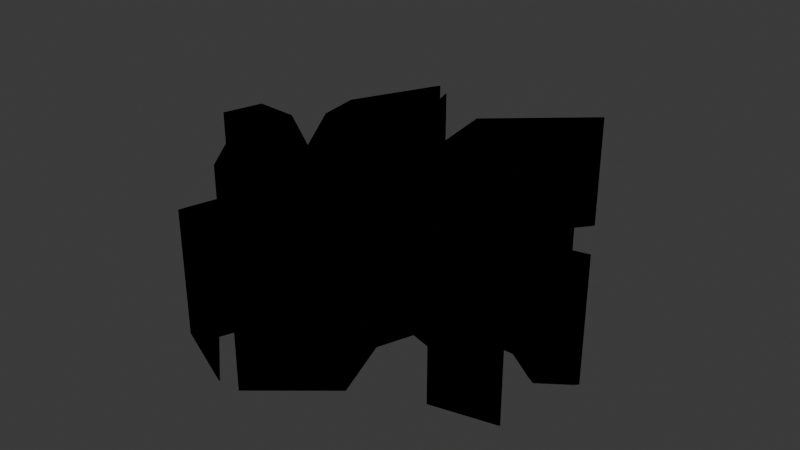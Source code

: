 # Source: GroundCrack.blend  (saved by Blender 4.4.32; exported with 4.5.12 LTS)
import bpy
from mathutils import Matrix  # noqa: F401  (used for matrix-valued properties, if any)

bpy.ops.wm.read_factory_settings(use_empty=True)
scene = bpy.context.scene
scene.name = 'Scene'

# ---- collections
col_grieta_svg = bpy.data.collections.new('Grieta.svg'); scene.collection.children.link(col_grieta_svg)

# ---- materials (node trees are filled in below, after node groups)
mat_svgmat_001 = bpy.data.materials.new('SVGMat.001')
mat_svgmat_001.diffuse_color = (0.0, 0.0, 0.0, 1.0)

# ---- material node trees

# ---- world
world_world = bpy.data.worlds.new('World'); scene.world = world_world
world_world.use_nodes = True; world_world.node_tree.nodes.clear()
_N = world_world.node_tree.nodes; _L = world_world.node_tree.links
n0 = _N.new('ShaderNodeOutputWorld'); n0.name = 'World Output'; n0.location = (300, 300)
n1 = _N.new('ShaderNodeBackground'); n1.name = 'Background'; n1.location = (10, 300)
n1.inputs[0].default_value = (0.05088, 0.05088, 0.05088, 1.0)
_L.new(n1.outputs[0], n0.inputs[0])
n0.is_active_output = True
world_world.color = (0.05088, 0.05088, 0.05088)
world_world.sun_shadow_jitter_overblur = 0.0

# ---- meshes
me_curve_002 = bpy.data.meshes.new('Curve.002')
me_curve_002.from_pydata([(0.01723, 0.05364, 0.0), (-0.004604, 0.03468, 0.0), (-0.002254, 0.0204, 0.0), (-0.002067, 0.01856, 0.0), (-0.009497, 0.01403, 0.0), (-0.01331, 0.0287, 0.0), (-0.02024, 0.04328, 0.0), (-0.02023, 0.04275, 0.0), (-0.01563, 0.02795, 0.0), (-0.01601, 0.01037, 0.0), (-0.0254, 0.01355, 0.0), (-0.0296, 0.02715, 0.0), (-0.02481, 0.04661, 0.0), (-0.02559, 0.04538, 0.0), (-0.0354, 0.02517, 0.0), (-0.0339, 0.01464, 0.0), (-0.02894, 0.006636, 0.0), (-0.0239, -0.001534, 0.0), (-0.03922, 0.008817, 0.0), (-0.05023, 0.009599, 0.0), (-0.05296, -0.0001509, 0.0), (-0.05254, 0.0003119, 0.0), (-0.04893, 0.00611, 0.0), (-0.04036, 0.005178, 0.0), (-0.03651, 0.00248, 0.0), (-0.02567, -0.005603, 0.0), (-0.0317, -0.01551, 0.0), (-0.04224, -0.006373, 0.0), (-0.04319, -0.005763, 0.0), (-0.0317, -0.02185, 0.0), (-0.03168, -0.02172, 0.0), (-0.01975, -0.01067, 0.0), (-0.01433, -0.01516, 0.0), (-0.01382, -0.01578, 0.0), (-0.02011, -0.03753, 0.0), (-0.02085, -0.04052, 0.0), (-0.00354, -0.04816, 0.0), (-0.003541, -0.04795, 0.0), (-0.01525, -0.03771, 0.0), (-0.009657, -0.02349, 0.0), (-0.007402, -0.01805, 0.0), (-0.00372, -0.03044, 0.0), (0.001184, -0.01641, 0.0), (0.01177, -0.03466, 0.0), (0.01061, -0.03637, 0.0), (0.001686, -0.0479, 0.0), (0.01741, -0.03504, 0.0), (0.0121, -0.02012, 0.0), (0.01503, -0.01195, 0.0), (0.02884, -0.0161, 0.0), (0.03046, -0.02288, 0.0), (0.03187, -0.02855, 0.0), (0.04631, -0.02528, 0.0), (0.03576, -0.02367, 0.0), (0.03525, -0.02258, 0.0), (0.03236, -0.0136, 0.0), (0.02079, -0.005876, 0.0), (0.01879, -0.004342, 0.0), (0.03472, -0.004683, 0.0), (0.04152, -0.009308, 0.0), (0.0434, -0.01042, 0.0), (0.04967, -0.006018, 0.0), (0.05052, -0.005183, 0.0), (0.0435, -0.006659, 0.0), (0.03619, -0.0008754, 0.0), (0.01695, 0.0005507, 0.0), (0.02004, 0.00182, 0.0), (0.03401, 0.007001, 0.0), (0.04125, 0.003852, 0.0), (0.04135, 0.004012, 0.0), (0.039, 0.007125, 0.0), (0.03671, 0.01008, 0.0), (0.01494, 0.008755, 0.0), (0.02358, 0.01833, 0.0), (0.02195, 0.02402, 0.0), (0.01723, 0.03933, 0.0), (0.01703, 0.03931, 0.0), (0.01713, 0.01999, 0.0), (0.007041, 0.01609, 0.0), (0.002476, 0.03476, 0.0), (0.01721, 0.05307, 0.0), (0.01796, 0.05416, 0.0), (-0.02481, 0.04661, -1.376), (-0.02559, 0.04538, -1.376), (0.007041, 0.01609, -1.376), (0.002476, 0.03476, -1.376), (-0.002254, 0.0204, -1.376), (-0.002067, 0.01856, -1.376), (0.01494, 0.008755, -1.376), (0.02358, 0.01833, -1.376), (0.03671, 0.01008, -1.376), (0.05052, -0.005183, -1.376), (0.0435, -0.006659, -1.376), (-0.04224, -0.006373, -1.376), (-0.04319, -0.005763, -1.376), (-0.0317, -0.01551, -1.376), (-0.01975, -0.01067, -1.376), (0.02884, -0.0161, -1.376), (0.03236, -0.0136, -1.376), (-0.01433, -0.01516, -1.376), (-0.01382, -0.01578, -1.376), (0.03525, -0.02258, -1.376), (0.001184, -0.01641, -1.376), (-0.007402, -0.01805, -1.376), (-0.02011, -0.03753, -1.376), (-0.01525, -0.03771, -1.376), (-0.02085, -0.04052, -1.376), (0.01721, 0.05307, -1.376), (0.01796, 0.05416, -1.376), (-0.02024, 0.04328, -1.376), (-0.02023, 0.04275, -1.376), (0.02195, 0.02402, -1.376), (0.01723, 0.03933, -1.376), (-0.01563, 0.02795, -1.376), (-0.01601, 0.01037, -1.376), (-0.009497, 0.01403, -1.376), (0.039, 0.007125, -1.376), (0.04125, 0.003852, -1.376), (0.04135, 0.004012, -1.376), (-0.05296, -0.0001509, -1.376), (-0.05254, 0.0003119, -1.376), (0.01503, -0.01195, -1.376), (0.01177, -0.03466, -1.376), (-0.009657, -0.02349, -1.376), (0.01061, -0.03637, -1.376), (0.01723, 0.05364, -1.376), (-0.02894, 0.006636, -1.376), (0.03401, 0.007001, -1.376), (0.02079, -0.005876, -1.376), (0.03046, -0.02288, -1.376), (0.03576, -0.02367, -1.376), (-0.00372, -0.03044, -1.376), (-0.0354, 0.02517, -1.376), (-0.0254, 0.01355, -1.376), (-0.04893, 0.00611, -1.376), (-0.04036, 0.005178, -1.376), (0.01741, -0.03504, -1.376), (0.0121, -0.02012, -1.376), (-0.003541, -0.04795, -1.376), (-0.00354, -0.04816, -1.376), (0.001686, -0.0479, -1.376), (0.01703, 0.03931, -1.376), (-0.01331, 0.0287, -1.376), (-0.004604, 0.03468, -1.376), (0.01713, 0.01999, -1.376), (-0.0296, 0.02715, -1.376), (-0.0339, 0.01464, -1.376), (-0.0239, -0.001534, -1.376), (-0.03922, 0.008817, -1.376), (0.01695, 0.0005507, -1.376), (0.02004, 0.00182, -1.376), (0.01879, -0.004342, -1.376), (0.03472, -0.004683, -1.376), (-0.02567, -0.005603, -1.376), (0.04152, -0.009308, -1.376), (0.04967, -0.006018, -1.376), (0.0434, -0.01042, -1.376), (-0.0317, -0.02185, -1.376), (-0.03651, 0.00248, -1.376), (-0.05023, 0.009599, -1.376), (0.03619, -0.0008754, -1.376), (-0.03168, -0.02172, -1.376), (0.04631, -0.02528, -1.376), (0.03187, -0.02855, -1.376)], [], [(111, 144, 141, 112), (140, 124, 136), (142, 113, 110, 109), (118, 117, 127, 116), (107, 85, 143, 125, 108), (86, 143, 85), (86, 85, 84), (114, 113, 142), (114, 142, 115), (144, 111, 89), (132, 145, 133), (84, 144, 89), (146, 132, 133), (87, 86, 84), (115, 87, 84), (84, 89, 88), (115, 84, 88), (126, 146, 133), (114, 115, 88), (126, 133, 114), (126, 114, 88), (88, 90, 116), (134, 159, 148), (126, 88, 116), (126, 116, 127), (155, 156, 154, 92, 91), (126, 127, 150), (147, 126, 150), (135, 134, 148), (135, 148, 147), (158, 135, 147), (145, 132, 83, 82), (147, 150, 149), (147, 149, 160), (153, 158, 147), (153, 147, 160), (153, 160, 151), (152, 151, 160), (154, 152, 160), (153, 151, 128), (154, 160, 92), (153, 128, 121), (121, 128, 98), (96, 153, 121), (95, 153, 96), (95, 96, 157), (97, 121, 98), (94, 93, 95), (99, 96, 121), (157, 94, 95), (100, 99, 121), (100, 121, 102), (102, 121, 137), (129, 97, 98), (129, 98, 101), (103, 100, 102), (103, 102, 131), (100, 103, 123), (129, 101, 130), (163, 129, 162), (122, 102, 137), (104, 100, 123), (122, 137, 136), (124, 122, 136), (104, 123, 105), (106, 104, 105), (138, 139, 106, 105), (120, 119, 159, 134), (37, 138, 105, 38), (2, 86, 87, 3), (47, 137, 121, 48), (35, 106, 139, 36), (50, 129, 130, 53), (45, 140, 136, 46), (42, 102, 122, 43), (16, 126, 147, 17), (72, 88, 89, 73), (75, 112, 141, 76), (71, 90, 88, 72), (41, 131, 102, 42), (5, 142, 109, 6), (43, 122, 124, 44), (62, 91, 92, 63), (11, 145, 82, 12), (27, 93, 94, 28), (4, 115, 142, 5), (38, 105, 123, 39), (81, 108, 125, 0), (1, 143, 86, 2), (7, 110, 113, 8), (56, 128, 151, 57), (3, 87, 115, 4), (76, 141, 144, 77), (55, 98, 128, 56), (31, 96, 99, 32), (18, 148, 159, 19), (32, 99, 100, 33), (73, 89, 111, 74), (10, 133, 145, 11), (67, 127, 117, 68), (25, 153, 95, 26), (54, 101, 98, 55), (15, 146, 126, 16), (48, 121, 97, 49), (69, 118, 116, 70), (77, 144, 84, 78), (51, 163, 162, 52), (14, 132, 146, 15), (49, 97, 129, 50), (33, 100, 104, 34), (66, 150, 127, 67), (44, 124, 140, 45), (23, 135, 158, 24), (53, 130, 101, 54), (36, 139, 138, 37), (34, 104, 106, 35), (21, 120, 134, 22), (40, 103, 131, 41), (80, 107, 108, 81), (29, 157, 96, 31), (19, 159, 119, 20), (17, 147, 148, 18), (79, 85, 107, 80), (6, 109, 110, 7), (28, 94, 157, 29), (65, 149, 150, 66), (13, 83, 132, 14), (74, 111, 112, 75), (29, 157, 161, 30), (64, 160, 149, 65), (57, 151, 152, 58), (8, 113, 114, 9), (52, 162, 129, 50), (24, 158, 153, 25), (9, 114, 133, 10), (50, 129, 163, 51), (58, 152, 154, 59), (22, 134, 135, 23), (0, 125, 143, 1), (61, 155, 91, 62), (70, 116, 90, 71), (60, 156, 155, 61), (39, 123, 103, 40), (68, 117, 118, 69), (63, 92, 160, 64), (46, 136, 137, 47), (20, 119, 120, 21), (12, 82, 83, 13), (59, 154, 156, 60), (78, 84, 85, 79), (26, 95, 93, 27)])
_uv = me_curve_002.uv_layers.new(name='UVMap')
_uv.uv.foreach_set('vector', [0.904, 0.0, 0.9483, 0.0, 0.9271, 0.0, 0.9233, 0.0, 0.0, 0.0, 0.5337, 0.0, 0.5699, 0.0, 0.07241, 0.0, 0.1043, 0.0, 0.08425, 0.0, 0.08213, 0.0, 0.8423, 0.0, 0.8351, 0.0, 0.8224, 0.0, 0.8543, 0.0, 0.9862, 0.0, 0.9698, 0.0, 0.01045, 0.0, -0.01721, 0.0, 0.9904, 0.0, 0.02605, 0.0, 0.01045, 0.0, 0.9698, 0.0, 0.02605, 0.0, 0.9698, 0.0, 0.9595, 0.0, 0.1259, 0.0, 0.1043, 0.0, 0.07241, 0.0, 0.1259, 0.0, 0.07241, 0.0, 0.05175, 0.0, 0.9483, 0.0, 0.904, 0.0, 0.8966, 0.0, 0.1612, 0.0, 0.1293, 0.0, 0.1276, 0.0, 0.9595, 0.0, 0.9483, 0.0, 0.8966, 0.0, 0.1629, 0.0, 0.1612, 0.0, 0.1276, 0.0, 0.03077, 0.0, 0.02605, 0.0, 0.9595, 0.0, 0.05175, 0.0, 0.03077, 0.0, 0.9595, 0.0, 0.9595, 0.0, 0.8966, 0.0, 0.8758, 0.0, 0.05175, 0.0, 0.9595, 0.0, 0.8758, 0.0, 0.1639, 0.0, 0.1629, 0.0, 0.1276, 0.0, 0.1259, 0.0, 0.05175, 0.0, 0.8758, 0.0, 0.1639, 0.0, 0.1276, 0.0, 0.1259, 0.0, 0.1639, 0.0, 0.1259, 0.0, 0.8758, 0.0, 0.8758, 0.0, 0.8646, 0.0, 0.8543, 0.0, 0.2586, 0.0, 0.2267, 0.0, 0.2052, 0.0, 0.1639, 0.0, 0.8758, 0.0, 0.8543, 0.0, 0.1639, 0.0, 0.8543, 0.0, 0.8224, 0.0, 0.7473, 0.0, 0.7386, 0.0, 0.7325, 0.0, 0.7695, 0.0, 0.7505, 0.0, 0.1639, 0.0, 0.8224, 0.0, 0.8072, 0.0, 0.1766, 0.0, 0.1639, 0.0, 0.8072, 0.0, 0.2694, 0.0, 0.2586, 0.0, 0.2052, 0.0, 0.2694, 0.0, 0.2052, 0.0, 0.1766, 0.0, 0.2761, 0.0, 0.2694, 0.0, 0.1766, 0.0, 0.1293, 0.0, 0.1612, 0.0, 0.145, 0.0, 0.1414, 0.0, 0.1766, 0.0, 0.8072, 0.0, 0.8016, 0.0, 0.1766, 0.0, 0.8016, 0.0, 0.7905, 0.0, 0.2897, 0.0, 0.2761, 0.0, 0.1766, 0.0, 0.2897, 0.0, 0.1766, 0.0, 0.7905, 0.0, 0.2897, 0.0, 0.7905, 0.0, 0.7063, 0.0, 0.7276, 0.0, 0.7063, 0.0, 0.7905, 0.0, 0.7325, 0.0, 0.7276, 0.0, 0.7905, 0.0, 0.2897, 0.0, 0.7063, 0.0, 0.701, 0.0, 0.7325, 0.0, 0.7905, 0.0, 0.7695, 0.0, 0.2897, 0.0, 0.701, 0.0, 0.6017, 0.0, 0.6017, 0.0, 0.701, 0.0, 0.6957, 0.0, 0.3622, 0.0, 0.2897, 0.0, 0.6017, 0.0, 0.3, 0.0, 0.2897, 0.0, 0.3622, 0.0, 0.3, 0.0, 0.3622, 0.0, 0.3385, 0.0, 0.6224, 0.0, 0.6017, 0.0, 0.6957, 0.0, 0.3201, 0.0, 0.3162, 0.0, 0.3, 0.0, 0.378, 0.0, 0.3622, 0.0, 0.6017, 0.0, 0.3385, 0.0, 0.3201, 0.0, 0.3, 0.0, 0.3819, 0.0, 0.378, 0.0, 0.6017, 0.0, 0.3819, 0.0, 0.6017, 0.0, 0.5068, 0.0, 0.5068, 0.0, 0.6017, 0.0, 0.5905, 0.0, 0.6234, 0.0, 0.6224, 0.0, 0.6957, 0.0, 0.6234, 0.0, 0.6957, 0.0, 0.6801, 0.0, 0.4552, 0.0, 0.3819, 0.0, 0.5068, 0.0, 0.4552, 0.0, 0.5068, 0.0, 0.4857, 0.0, 0.3819, 0.0, 0.4552, 0.0, 0.448, 0.0, 0.6234, 0.0, 0.6801, 0.0, 0.6757, 0.0, 0.6301, 0.0, 0.6234, 0.0, 0.6542, 0.0, 0.5288, 0.0, 0.5068, 0.0, 0.5905, 0.0, 0.3985, 0.0, 0.3819, 0.0, 0.448, 0.0, 0.5288, 0.0, 0.5905, 0.0, 0.5699, 0.0, 0.5337, 0.0, 0.5288, 0.0, 0.5699, 0.0, 0.3985, 0.0, 0.448, 0.0, 0.4344, 0.0, 0.4033, 0.0, 0.3985, 0.0, 0.4344, 0.0, 0.4159, 0.0, 0.4144, 0.0, 0.4033, 0.0, 0.4344, 0.0, 0.2424, 0.0, 0.2385, 0.0, 0.2267, 0.0, 0.2586, 0.0, 0.4159, 0.0, 0.4159, 0.0, 0.4344, 0.0, 0.4344, 0.0, 0.02605, 0.0, 0.02605, 0.0, 0.03077, 0.0, 0.03077, 0.0, 0.5905, 0.0, 0.5905, 0.0, 0.6017, 0.0, 0.6017, 0.0, 0.4033, 0.0, 0.4033, 0.0, 0.4144, 0.0, 0.4144, 0.0, 0.6234, 0.0, 0.6234, 0.0, 0.6757, 0.0, 0.6757, 0.0, 0.0, 0.0, 0.0, 0.0, 0.5699, 0.0, 0.5699, 0.0, 0.5068, 0.0, 0.5068, 0.0, 0.5288, 0.0, 0.5288, 0.0, 0.1639, 0.0, 0.1639, 0.0, 0.1766, 0.0, 0.1766, 0.0, 0.8758, 0.0, 0.8758, 0.0, 0.8966, 0.0, 0.8966, 0.0, 0.9233, 0.0, 0.9233, 0.0, 0.9271, 0.0, 0.9271, 0.0, 0.8646, 0.0, 0.8646, 0.0, 0.8758, 0.0, 0.8758, 0.0, 0.4857, 0.0, 0.4857, 0.0, 0.5068, 0.0, 0.5068, 0.0, 0.07241, 0.0, 0.07241, 0.0, 0.08213, 0.0, 0.08213, 0.0, 0.5288, 0.0, 0.5288, 0.0, 0.5337, 0.0, 0.5337, 0.0, 0.7505, 0.0, 0.7505, 0.0, 0.7695, 0.0, 0.7695, 0.0, 0.1293, 0.0, 0.1293, 0.0, 0.1414, 0.0, 0.1414, 0.0, 0.3162, 0.0, 0.3162, 0.0, 0.3201, 0.0, 0.3201, 0.0, 0.05175, 0.0, 0.05175, 0.0, 0.07241, 0.0, 0.07241, 0.0, 0.4344, 0.0, 0.4344, 0.0, 0.448, 0.0, 0.448, 0.0, 0.9904, 0.0, 0.9904, 0.0, -0.01721, 0.0, -0.01721, 0.0, 0.01045, 0.0, 0.01045, 0.0, 0.02605, 0.0, 0.02605, 0.0, 0.08425, 0.0, 0.08425, 0.0, 0.1043, 0.0, 0.1043, 0.0, 0.701, 0.0, 0.701, 0.0, 0.7063, 0.0, 0.7063, 0.0, 0.03077, 0.0, 0.03077, 0.0, 0.05175, 0.0, 0.05175, 0.0, 0.9271, 0.0, 0.9271, 0.0, 0.9483, 0.0, 0.9483, 0.0, 0.6957, 0.0, 0.6957, 0.0, 0.701, 0.0, 0.701, 0.0, 0.3622, 0.0, 0.3622, 0.0, 0.378, 0.0, 0.378, 0.0, 0.2052, 0.0, 0.2052, 0.0, 0.2267, 0.0, 0.2267, 0.0, 0.378, 0.0, 0.378, 0.0, 0.3819, 0.0, 0.3819, 0.0, 0.8966, 0.0, 0.8966, 0.0, 0.904, 0.0, 0.904, 0.0, 0.1276, 0.0, 0.1276, 0.0, 0.1293, 0.0, 0.1293, 0.0, 0.8224, 0.0, 0.8224, 0.0, 0.8351, 0.0, 0.8351, 0.0, 0.2897, 0.0, 0.2897, 0.0, 0.3, 0.0, 0.3, 0.0, 0.6801, 0.0, 0.6801, 0.0, 0.6957, 0.0, 0.6957, 0.0, 0.1629, 0.0, 0.1629, 0.0, 0.1639, 0.0, 0.1639, 0.0, 0.6017, 0.0, 0.6017, 0.0, 0.6224, 0.0, 0.6224, 0.0, 0.8423, 0.0, 0.8423, 0.0, 0.8543, 0.0, 0.8543, 0.0, 0.9483, 0.0, 0.9483, 0.0, 0.9595, 0.0, 0.9595, 0.0, 0.6301, 0.0, 0.6301, 0.0, 0.6542, 0.0, 0.6542, 0.0, 0.1612, 0.0, 0.1612, 0.0, 0.1629, 0.0, 0.1629, 0.0, 0.6224, 0.0, 0.6224, 0.0, 0.6234, 0.0, 0.6234, 0.0, 0.3819, 0.0, 0.3819, 0.0, 0.3985, 0.0, 0.3985, 0.0, 0.8072, 0.0, 0.8072, 0.0, 0.8224, 0.0, 0.8224, 0.0, 0.5337, 0.0, 0.5337, 0.0, 0.0, 0.0, 0.0, 0.0, 0.2694, 0.0, 0.2694, 0.0, 0.2761, 0.0, 0.2761, 0.0, 0.6757, 0.0, 0.6757, 0.0, 0.6801, 0.0, 0.6801, 0.0, 0.4144, 0.0, 0.4144, 0.0, 0.4159, 0.0, 0.4159, 0.0, 0.3985, 0.0, 0.3985, 0.0, 0.4033, 0.0, 0.4033, 0.0, 0.2424, 0.0, 0.2424, 0.0, 0.2586, 0.0, 0.2586, 0.0, 0.4552, 0.0, 0.4552, 0.0, 0.4857, 0.0, 0.4857, 0.0, 0.9862, 0.0, 0.9862, 0.0, 0.9904, 0.0, 0.9904, 0.0, 0.3385, 0.0, 0.3385, 0.0, 0.3622, 0.0, 0.3622, 0.0, 0.2267, 0.0, 0.2267, 0.0, 0.2385, 0.0, 0.2385, 0.0, 0.1766, 0.0, 0.1766, 0.0, 0.2052, 0.0, 0.2052, 0.0, 0.9698, 0.0, 0.9698, 0.0, 0.9862, 0.0, 0.9862, 0.0, 0.08213, 0.0, 0.08213, 0.0, 0.08425, 0.0, 0.08425, 0.0, 0.3201, 0.0, 0.3201, 0.0, 0.3385, 0.0, 0.3385, 0.0, 0.8016, 0.0, 0.8016, 0.0, 0.8072, 0.0, 0.8072, 0.0, 0.145, 0.0, 0.145, 0.0, 0.1612, 0.0, 0.1612, 0.0, 0.904, 0.0, 0.904, 0.0, 0.9233, 0.0, 0.9233, 0.0, 0.0, 0.0, 0.0, 0.0, 0.0, 0.0, 0.0, 0.0, 0.7905, 0.0, 0.7905, 0.0, 0.8016, 0.0, 0.8016, 0.0, 0.7063, 0.0, 0.7063, 0.0, 0.7276, 0.0, 0.7276, 0.0, 0.1043, 0.0, 0.1043, 0.0, 0.1259, 0.0, 0.1259, 0.0, 0.6542, 0.0, 0.6542, 0.0, 0.6234, 0.0, 0.6234, 0.0, 0.2761, 0.0, 0.2761, 0.0, 0.2897, 0.0, 0.2897, 0.0, 0.1259, 0.0, 0.1259, 0.0, 0.1276, 0.0, 0.1276, 0.0, 0.6234, 0.0, 0.6234, 0.0, 0.6301, 0.0, 0.6301, 0.0, 0.7276, 0.0, 0.7276, 0.0, 0.7325, 0.0, 0.7325, 0.0, 0.2586, 0.0, 0.2586, 0.0, 0.2694, 0.0, 0.2694, 0.0, -0.01721, 0.0, -0.01721, 0.0, 0.01045, 0.0, 0.01045, 0.0, 0.7473, 0.0, 0.7473, 0.0, 0.7505, 0.0, 0.7505, 0.0, 0.8543, 0.0, 0.8543, 0.0, 0.8646, 0.0, 0.8646, 0.0, 0.7386, 0.0, 0.7386, 0.0, 0.7473, 0.0, 0.7473, 0.0, 0.448, 0.0, 0.448, 0.0, 0.4552, 0.0, 0.4552, 0.0, 0.8351, 0.0, 0.8351, 0.0, 0.8423, 0.0, 0.8423, 0.0, 0.7695, 0.0, 0.7695, 0.0, 0.7905, 0.0, 0.7905, 0.0, 0.5699, 0.0, 0.5699, 0.0, 0.5905, 0.0, 0.5905, 0.0, 0.2385, 0.0, 0.2385, 0.0, 0.2424, 0.0, 0.2424, 0.0, 0.1414, 0.0, 0.1414, 0.0, 0.145, 0.0, 0.145, 0.0, 0.7325, 0.0, 0.7325, 0.0, 0.7386, 0.0, 0.7386, 0.0, 0.9595, 0.0, 0.9595, 0.0, 0.9698, 0.0, 0.9698, 0.0, 0.3, 0.0, 0.3, 0.0, 0.3162, 0.0, 0.3162, 0.0])
me_curve_002.materials.append(mat_svgmat_001)
me_curve_002.auto_texspace = False
me_curve_002.update()
me_curve_003 = bpy.data.meshes.new('Curve.003')
me_curve_003.from_pydata([(0.01723, 0.05364, 0.0), (-0.004604, 0.03468, 0.0), (-0.002254, 0.0204, 0.0), (-0.002067, 0.01856, 0.0), (-0.009497, 0.01403, 0.0), (-0.01331, 0.0287, 0.0), (-0.02024, 0.04328, 0.0), (-0.02023, 0.04275, 0.0), (-0.01563, 0.02795, 0.0), (-0.01601, 0.01037, 0.0), (-0.0254, 0.01355, 0.0), (-0.0296, 0.02715, 0.0), (-0.02481, 0.04661, 0.0), (-0.02559, 0.04538, 0.0), (-0.0354, 0.02517, 0.0), (-0.0339, 0.01464, 0.0), (-0.02894, 0.006636, 0.0), (-0.0239, -0.001534, 0.0), (-0.03922, 0.008817, 0.0), (-0.05023, 0.009599, 0.0), (-0.05296, -0.0001509, 0.0), (-0.05254, 0.0003119, 0.0), (-0.04893, 0.00611, 0.0), (-0.04036, 0.005178, 0.0), (-0.03651, 0.00248, 0.0), (-0.02567, -0.005603, 0.0), (-0.0317, -0.01551, 0.0), (-0.04224, -0.006373, 0.0), (-0.04319, -0.005763, 0.0), (-0.0317, -0.02185, 0.0), (-0.03168, -0.02172, 0.0), (-0.01975, -0.01067, 0.0), (-0.01433, -0.01516, 0.0), (-0.01382, -0.01578, 0.0), (-0.02011, -0.03753, 0.0), (-0.02085, -0.04052, 0.0), (-0.00354, -0.04816, 0.0), (-0.003541, -0.04795, 0.0), (-0.01525, -0.03771, 0.0), (-0.009657, -0.02349, 0.0), (-0.007402, -0.01805, 0.0), (-0.00372, -0.03044, 0.0), (0.001184, -0.01641, 0.0), (0.01177, -0.03466, 0.0), (0.01061, -0.03637, 0.0), (0.001686, -0.0479, 0.0), (0.01741, -0.03504, 0.0), (0.0121, -0.02012, 0.0), (0.01503, -0.01195, 0.0), (0.02884, -0.0161, 0.0), (0.03046, -0.02288, 0.0), (0.03187, -0.02855, 0.0), (0.04631, -0.02528, 0.0), (0.03576, -0.02367, 0.0), (0.03525, -0.02258, 0.0), (0.03236, -0.0136, 0.0), (0.02079, -0.005876, 0.0), (0.01879, -0.004342, 0.0), (0.03472, -0.004683, 0.0), (0.04152, -0.009308, 0.0), (0.0434, -0.01042, 0.0), (0.04967, -0.006018, 0.0), (0.05052, -0.005183, 0.0), (0.0435, -0.006659, 0.0), (0.03619, -0.0008754, 0.0), (0.01695, 0.0005507, 0.0), (0.02004, 0.00182, 0.0), (0.03401, 0.007001, 0.0), (0.04125, 0.003852, 0.0), (0.04135, 0.004012, 0.0), (0.039, 0.007125, 0.0), (0.03671, 0.01008, 0.0), (0.01494, 0.008755, 0.0), (0.02358, 0.01833, 0.0), (0.02195, 0.02402, 0.0), (0.01723, 0.03933, 0.0), (0.01703, 0.03931, 0.0), (0.01713, 0.01999, 0.0), (0.007041, 0.01609, 0.0), (0.002476, 0.03476, 0.0), (0.01721, 0.05307, 0.0), (0.01796, 0.05416, 0.0)], [(29, 30)], [(74, 75, 76, 77), (45, 46, 44), (5, 6, 7, 8), (69, 70, 67, 68), (80, 81, 0, 1, 79), (2, 79, 1), (2, 78, 79), (9, 5, 8), (9, 4, 5), (77, 73, 74), (14, 10, 11), (78, 73, 77), (15, 10, 14), (3, 78, 2), (4, 78, 3), (78, 72, 73), (4, 72, 78), (16, 10, 15), (9, 72, 4), (16, 9, 10), (16, 72, 9), (72, 70, 71), (22, 18, 19), (16, 70, 72), (16, 67, 70), (61, 62, 63, 59, 60), (16, 66, 67), (17, 66, 16), (23, 18, 22), (23, 17, 18), (24, 17, 23), (11, 12, 13, 14), (17, 65, 66), (17, 64, 65), (25, 17, 24), (25, 64, 17), (25, 57, 64), (58, 64, 57), (59, 64, 58), (25, 56, 57), (59, 63, 64), (25, 48, 56), (48, 55, 56), (31, 48, 25), (26, 31, 25), (26, 29, 31), (49, 55, 48), (28, 26, 27), (32, 48, 31), (29, 26, 28), (33, 48, 32), (33, 42, 48), (42, 47, 48), (50, 55, 49), (50, 54, 55), (40, 42, 33), (40, 41, 42), (33, 39, 40), (50, 53, 54), (51, 52, 50), (43, 47, 42), (34, 39, 33), (43, 46, 47), (44, 46, 43), (34, 38, 39), (35, 38, 34), (37, 38, 35, 36), (21, 22, 19, 20)])
_uv = me_curve_003.uv_layers.new(name='UVMap')
_uv.uv.foreach_set('vector', [0.904, 0.0, 0.9233, 0.0, 0.9271, 0.0, 0.9483, 0.0, 0.0, 0.0, 0.5699, 0.0, 0.5337, 0.0, 0.07241, 0.0, 0.08213, 0.0, 0.08425, 0.0, 0.1043, 0.0, 0.8423, 0.0, 0.8543, 0.0, 0.8224, 0.0, 0.8351, 0.0, 0.9862, 0.0, 0.9904, 0.0, -0.01721, 0.0, 0.01045, 0.0, 0.9698, 0.0, 0.02605, 0.0, 0.9698, 0.0, 0.01045, 0.0, 0.02605, 0.0, 0.9595, 0.0, 0.9698, 0.0, 0.1259, 0.0, 0.07241, 0.0, 0.1043, 0.0, 0.1259, 0.0, 0.05175, 0.0, 0.07241, 0.0, 0.9483, 0.0, 0.8966, 0.0, 0.904, 0.0, 0.1612, 0.0, 0.1276, 0.0, 0.1293, 0.0, 0.9595, 0.0, 0.8966, 0.0, 0.9483, 0.0, 0.1629, 0.0, 0.1276, 0.0, 0.1612, 0.0, 0.03077, 0.0, 0.9595, 0.0, 0.02605, 0.0, 0.05175, 0.0, 0.9595, 0.0, 0.03077, 0.0, 0.9595, 0.0, 0.8758, 0.0, 0.8966, 0.0, 0.05175, 0.0, 0.8758, 0.0, 0.9595, 0.0, 0.1639, 0.0, 0.1276, 0.0, 0.1629, 0.0, 0.1259, 0.0, 0.8758, 0.0, 0.05175, 0.0, 0.1639, 0.0, 0.1259, 0.0, 0.1276, 0.0, 0.1639, 0.0, 0.8758, 0.0, 0.1259, 0.0, 0.8758, 0.0, 0.8543, 0.0, 0.8646, 0.0, 0.2586, 0.0, 0.2052, 0.0, 0.2267, 0.0, 0.1639, 0.0, 0.8543, 0.0, 0.8758, 0.0, 0.1639, 0.0, 0.8224, 0.0, 0.8543, 0.0, 0.7473, 0.0, 0.7505, 0.0, 0.7695, 0.0, 0.7325, 0.0, 0.7386, 0.0, 0.1639, 0.0, 0.8072, 0.0, 0.8224, 0.0, 0.1766, 0.0, 0.8072, 0.0, 0.1639, 0.0, 0.2694, 0.0, 0.2052, 0.0, 0.2586, 0.0, 0.2694, 0.0, 0.1766, 0.0, 0.2052, 0.0, 0.2761, 0.0, 0.1766, 0.0, 0.2694, 0.0, 0.1293, 0.0, 0.1414, 0.0, 0.145, 0.0, 0.1612, 0.0, 0.1766, 0.0, 0.8016, 0.0, 0.8072, 0.0, 0.1766, 0.0, 0.7905, 0.0, 0.8016, 0.0, 0.2897, 0.0, 0.1766, 0.0, 0.2761, 0.0, 0.2897, 0.0, 0.7905, 0.0, 0.1766, 0.0, 0.2897, 0.0, 0.7063, 0.0, 0.7905, 0.0, 0.7276, 0.0, 0.7905, 0.0, 0.7063, 0.0, 0.7325, 0.0, 0.7905, 0.0, 0.7276, 0.0, 0.2897, 0.0, 0.701, 0.0, 0.7063, 0.0, 0.7325, 0.0, 0.7695, 0.0, 0.7905, 0.0, 0.2897, 0.0, 0.6017, 0.0, 0.701, 0.0, 0.6017, 0.0, 0.6957, 0.0, 0.701, 0.0, 0.3622, 0.0, 0.6017, 0.0, 0.2897, 0.0, 0.3, 0.0, 0.3622, 0.0, 0.2897, 0.0, 0.3, 0.0, 0.3385, 0.0, 0.3622, 0.0, 0.6224, 0.0, 0.6957, 0.0, 0.6017, 0.0, 0.3201, 0.0, 0.3, 0.0, 0.3162, 0.0, 0.378, 0.0, 0.6017, 0.0, 0.3622, 0.0, 0.3385, 0.0, 0.3, 0.0, 0.3201, 0.0, 0.3819, 0.0, 0.6017, 0.0, 0.378, 0.0, 0.3819, 0.0, 0.5068, 0.0, 0.6017, 0.0, 0.5068, 0.0, 0.5905, 0.0, 0.6017, 0.0, 0.6234, 0.0, 0.6957, 0.0, 0.6224, 0.0, 0.6234, 0.0, 0.6801, 0.0, 0.6957, 0.0, 0.4552, 0.0, 0.5068, 0.0, 0.3819, 0.0, 0.4552, 0.0, 0.4857, 0.0, 0.5068, 0.0, 0.3819, 0.0, 0.448, 0.0, 0.4552, 0.0, 0.6234, 0.0, 0.6757, 0.0, 0.6801, 0.0, 0.6301, 0.0, 0.6542, 0.0, 0.6234, 0.0, 0.5288, 0.0, 0.5905, 0.0, 0.5068, 0.0, 0.3985, 0.0, 0.448, 0.0, 0.3819, 0.0, 0.5288, 0.0, 0.5699, 0.0, 0.5905, 0.0, 0.5337, 0.0, 0.5699, 0.0, 0.5288, 0.0, 0.3985, 0.0, 0.4344, 0.0, 0.448, 0.0, 0.4033, 0.0, 0.4344, 0.0, 0.3985, 0.0, 0.4159, 0.0, 0.4344, 0.0, 0.4033, 0.0, 0.4144, 0.0, 0.2424, 0.0, 0.2586, 0.0, 0.2267, 0.0, 0.2385, 0.0])
me_curve_003.materials.append(mat_svgmat_001)
me_curve_003.auto_texspace = False
me_curve_003.update()

# ---- objects
ob_groundcrackwalls = bpy.data.objects.new('GroundCrackWalls', me_curve_002)
ob_groundcracktop = bpy.data.objects.new('GroundCrackTop', me_curve_003)

# ---- transforms, parenting, visibility, modifiers, constraints
ob_groundcrackwalls.location = (0.0, 0.0, 0.0)
ob_groundcrackwalls.scale = (48.32, 48.89, 1.0)
ob_groundcracktop.location = (0.0, 0.0, 0.0)
ob_groundcracktop.scale = (48.32, 48.89, 1.0)

# ---- collection membership
col_grieta_svg.objects.link(ob_groundcrackwalls)
col_grieta_svg.objects.link(ob_groundcracktop)

# ---- scene / render settings (as saved in the file)
scene.frame_start = 1; scene.frame_end = 250; scene.frame_set(19)
scene.render.engine = 'BLENDER_EEVEE_NEXT'
bpy.context.view_layer.update()

# ---- added for rendering (the .blend has no active camera and no usable light): camera, sun
cam_auto = bpy.data.cameras.new('AutoCamera')
cam_auto.lens = 50.0
cam_auto.sensor_width = 36.0
cam_auto.clip_end = 1000.0
ob_auto_camera = bpy.data.objects.new('AutoCamera', cam_auto)
scene.collection.objects.link(ob_auto_camera)
ob_auto_camera.location = (6.60704, -7.85265, 4.64492)
ob_auto_camera.rotation_euler = (1.09748, -7.21219e-08, 0.694738)
scene.camera = ob_auto_camera
light_auto_sun = bpy.data.lights.new('AutoSun', 'SUN')
light_auto_sun.energy = 3.0
light_auto_sun.angle = 0.0523599
ob_auto_sun = bpy.data.objects.new('AutoSun', light_auto_sun)
scene.collection.objects.link(ob_auto_sun)
ob_auto_sun.rotation_euler = (0.872665, 0.174533, 0.523599)
bpy.context.view_layer.update()
